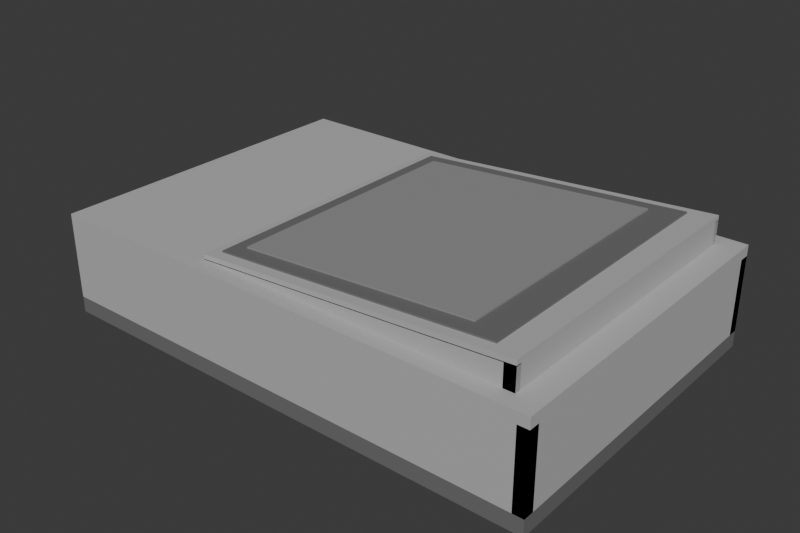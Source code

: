 # Source: south.blend  (saved by Blender 4.0.36; exported with 4.5.12 LTS)
import bpy
from mathutils import Matrix  # noqa: F401  (used for matrix-valued properties, if any)

bpy.ops.wm.read_factory_settings(use_empty=True)
scene = bpy.context.scene
scene.name = 'Scene'

# ---- collections
col_collection = bpy.data.collections.new('Collection'); scene.collection.children.link(col_collection)

# ---- materials (node trees are filled in below, after node groups)
mat_neutral_gasket_002 = bpy.data.materials.new('neutral_gasket.002')
mat_neutral_gasket_002.diffuse_color = (0.16, 0.16, 0.16, 1.0)
mat_neutral_shell_002 = bpy.data.materials.new('neutral_shell.002')
mat_neutral_shell_002.diffuse_color = (0.48, 0.48, 0.48, 1.0)
mat_neutral_mechanism_002 = bpy.data.materials.new('neutral_mechanism.002')
mat_neutral_mechanism_002.diffuse_color = (0.3, 0.3, 0.3, 1.0)

# ---- material node trees
mat_neutral_gasket_002.use_nodes = True; mat_neutral_gasket_002.node_tree.nodes.clear()
_N = mat_neutral_gasket_002.node_tree.nodes; _L = mat_neutral_gasket_002.node_tree.links
n0 = _N.new('ShaderNodeBsdfPrincipled'); n0.name = 'Principled BSDF'; n0.location = (10, 300)
n0.inputs[0].default_value = (0.16, 0.16, 0.16, 1.0)
n0.inputs[2].default_value = 0.72
n0.inputs[3].default_value = 1.45
n1 = _N.new('ShaderNodeOutputMaterial'); n1.name = 'Material Output'; n1.location = (300, 300)
_L.new(n0.outputs[0], n1.inputs[0])
n1.is_active_output = True
mat_neutral_shell_002.use_nodes = True; mat_neutral_shell_002.node_tree.nodes.clear()
_N = mat_neutral_shell_002.node_tree.nodes; _L = mat_neutral_shell_002.node_tree.links
n0 = _N.new('ShaderNodeBsdfPrincipled'); n0.name = 'Principled BSDF'; n0.location = (10, 300)
n0.inputs[0].default_value = (0.48, 0.48, 0.48, 1.0)
n0.inputs[2].default_value = 0.72
n0.inputs[3].default_value = 1.45
n1 = _N.new('ShaderNodeOutputMaterial'); n1.name = 'Material Output'; n1.location = (300, 300)
_L.new(n0.outputs[0], n1.inputs[0])
n1.is_active_output = True
mat_neutral_mechanism_002.use_nodes = True; mat_neutral_mechanism_002.node_tree.nodes.clear()
_N = mat_neutral_mechanism_002.node_tree.nodes; _L = mat_neutral_mechanism_002.node_tree.links
n0 = _N.new('ShaderNodeBsdfPrincipled'); n0.name = 'Principled BSDF'; n0.location = (10, 300)
n0.inputs[0].default_value = (0.3, 0.3, 0.3, 1.0)
n0.inputs[2].default_value = 0.72
n0.inputs[3].default_value = 1.45
n1 = _N.new('ShaderNodeOutputMaterial'); n1.name = 'Material Output'; n1.location = (300, 300)
_L.new(n0.outputs[0], n1.inputs[0])
n1.is_active_output = True

# ---- world
world_world = bpy.data.worlds.new('World'); scene.world = world_world
world_world.use_nodes = True; world_world.node_tree.nodes.clear()
_N = world_world.node_tree.nodes; _L = world_world.node_tree.links
n0 = _N.new('ShaderNodeOutputWorld'); n0.name = 'World Output'; n0.location = (300, 300)
n1 = _N.new('ShaderNodeBackground'); n1.name = 'Background'; n1.location = (10, 300)
n1.inputs[0].default_value = (0.05088, 0.05088, 0.05088, 1.0)
_L.new(n1.outputs[0], n0.inputs[0])
n0.is_active_output = True
world_world.color = (0.25, 0.25, 0.25)
world_world.use_sun_shadow = False
world_world.sun_shadow_jitter_overblur = 0.0

# ---- meshes
me_cube_035 = bpy.data.meshes.new('Cube.035')
me_cube_035.from_pydata([(-1.875, -1.25, -0.06), (-1.875, -1.25, 0.06), (-1.875, 1.25, -0.06), (-1.875, 1.25, 0.06), (1.875, -1.25, -0.06), (1.875, -1.25, 0.06), (1.875, 1.25, -0.06), (1.875, 1.25, 0.06)], [], [(0, 1, 3, 2), (2, 3, 7, 6), (6, 7, 5, 4), (4, 5, 1, 0), (2, 6, 4, 0), (7, 3, 1, 5)])
_uv = me_cube_035.uv_layers.new(name='UVMap')
_uv.uv.foreach_set('vector', [0.375, 0.0, 0.625, 0.0, 0.625, 0.25, 0.375, 0.25, 0.375, 0.25, 0.625, 0.25, 0.625, 0.5, 0.375, 0.5, 0.375, 0.5, 0.625, 0.5, 0.625, 0.75, 0.375, 0.75, 0.375, 0.75, 0.625, 0.75, 0.625, 1.0, 0.375, 1.0, 0.125, 0.5, 0.375, 0.5, 0.375, 0.75, 0.125, 0.75, 0.625, 0.5, 0.875, 0.5, 0.875, 0.75, 0.625, 0.75])
me_cube_035.materials.append(mat_neutral_gasket_002)
me_cube_035.update()
me_cube_036 = bpy.data.meshes.new('Cube.036')
me_cube_036.from_pydata([(-0.04, -1.25, -0.28), (-0.04, -1.25, 0.28), (-0.04, 1.25, -0.28), (-0.04, 1.25, 0.28), (0.04, -1.25, -0.28), (0.04, -1.25, 0.28), (0.04, 1.25, -0.28), (0.04, 1.25, 0.28)], [], [(0, 1, 3, 2), (2, 3, 7, 6), (6, 7, 5, 4), (4, 5, 1, 0), (2, 6, 4, 0), (7, 3, 1, 5)])
_uv = me_cube_036.uv_layers.new(name='UVMap')
_uv.uv.foreach_set('vector', [0.375, 0.0, 0.625, 0.0, 0.625, 0.25, 0.375, 0.25, 0.375, 0.25, 0.625, 0.25, 0.625, 0.5, 0.375, 0.5, 0.375, 0.5, 0.625, 0.5, 0.625, 0.75, 0.375, 0.75, 0.375, 0.75, 0.625, 0.75, 0.625, 1.0, 0.375, 1.0, 0.125, 0.5, 0.375, 0.5, 0.375, 0.75, 0.125, 0.75, 0.625, 0.5, 0.875, 0.5, 0.875, 0.75, 0.625, 0.75])
me_cube_036.materials.append(mat_neutral_shell_002)
me_cube_036.update()
me_cube_037 = bpy.data.meshes.new('Cube.037')
me_cube_037.from_pydata([(-1.875, -0.04, -0.28), (-1.875, -0.04, 0.28), (-1.875, 0.04, -0.28), (-1.875, 0.04, 0.28), (1.875, -0.04, -0.28), (1.875, -0.04, 0.28), (1.875, 0.04, -0.28), (1.875, 0.04, 0.28)], [], [(0, 1, 3, 2), (2, 3, 7, 6), (6, 7, 5, 4), (4, 5, 1, 0), (2, 6, 4, 0), (7, 3, 1, 5)])
_uv = me_cube_037.uv_layers.new(name='UVMap')
_uv.uv.foreach_set('vector', [0.375, 0.0, 0.625, 0.0, 0.625, 0.25, 0.375, 0.25, 0.375, 0.25, 0.625, 0.25, 0.625, 0.5, 0.375, 0.5, 0.375, 0.5, 0.625, 0.5, 0.625, 0.75, 0.375, 0.75, 0.375, 0.75, 0.625, 0.75, 0.625, 1.0, 0.375, 1.0, 0.125, 0.5, 0.375, 0.5, 0.375, 0.75, 0.125, 0.75, 0.625, 0.5, 0.875, 0.5, 0.875, 0.75, 0.625, 0.75])
me_cube_037.materials.append(mat_neutral_shell_002)
me_cube_037.update()
me_cube_038 = bpy.data.meshes.new('Cube.038')
me_cube_038.from_pydata([(-1.875, -0.04, -0.28), (-1.875, -0.04, 0.28), (-1.875, 0.04, -0.28), (-1.875, 0.04, 0.28), (1.875, -0.04, -0.28), (1.875, -0.04, 0.28), (1.875, 0.04, -0.28), (1.875, 0.04, 0.28)], [], [(0, 1, 3, 2), (2, 3, 7, 6), (6, 7, 5, 4), (4, 5, 1, 0), (2, 6, 4, 0), (7, 3, 1, 5)])
_uv = me_cube_038.uv_layers.new(name='UVMap')
_uv.uv.foreach_set('vector', [0.375, 0.0, 0.625, 0.0, 0.625, 0.25, 0.375, 0.25, 0.375, 0.25, 0.625, 0.25, 0.625, 0.5, 0.375, 0.5, 0.375, 0.5, 0.625, 0.5, 0.625, 0.75, 0.375, 0.75, 0.375, 0.75, 0.625, 0.75, 0.625, 1.0, 0.375, 1.0, 0.125, 0.5, 0.375, 0.5, 0.375, 0.75, 0.125, 0.75, 0.625, 0.5, 0.875, 0.5, 0.875, 0.75, 0.625, 0.75])
me_cube_038.materials.append(mat_neutral_shell_002)
me_cube_038.update()
me_cube_039 = bpy.data.meshes.new('Cube.039')
me_cube_039.from_pydata([(-1.8, -0.04, -0.28), (-1.8, -0.04, 0.28), (-1.8, 0.04, -0.28), (-1.8, 0.04, 0.28), (1.8, -0.04, -0.28), (1.8, -0.04, 0.28), (1.8, 0.04, -0.28), (1.8, 0.04, 0.28)], [], [(0, 1, 3, 2), (2, 3, 7, 6), (6, 7, 5, 4), (4, 5, 1, 0), (2, 6, 4, 0), (7, 3, 1, 5)])
_uv = me_cube_039.uv_layers.new(name='UVMap')
_uv.uv.foreach_set('vector', [0.375, 0.0, 0.625, 0.0, 0.625, 0.25, 0.375, 0.25, 0.375, 0.25, 0.625, 0.25, 0.625, 0.5, 0.375, 0.5, 0.375, 0.5, 0.625, 0.5, 0.625, 0.75, 0.375, 0.75, 0.375, 0.75, 0.625, 0.75, 0.625, 1.0, 0.375, 1.0, 0.125, 0.5, 0.375, 0.5, 0.375, 0.75, 0.125, 0.75, 0.625, 0.5, 0.875, 0.5, 0.875, 0.75, 0.625, 0.75])
me_cube_039.materials.append(mat_neutral_mechanism_002)
me_cube_039.update()
me_cube_040 = bpy.data.meshes.new('Cube.040')
me_cube_040.from_pydata([(-1.875, -1.25, -0.04), (-1.875, -1.25, 0.04), (-1.875, 1.25, -0.04), (-1.875, 1.25, 0.04), (1.875, -1.25, -0.04), (1.875, -1.25, 0.04), (1.875, 1.25, -0.04), (1.875, 1.25, 0.04)], [], [(0, 1, 3, 2), (2, 3, 7, 6), (6, 7, 5, 4), (4, 5, 1, 0), (2, 6, 4, 0), (7, 3, 1, 5)])
_uv = me_cube_040.uv_layers.new(name='UVMap')
_uv.uv.foreach_set('vector', [0.375, 0.0, 0.625, 0.0, 0.625, 0.25, 0.375, 0.25, 0.375, 0.25, 0.625, 0.25, 0.625, 0.5, 0.375, 0.5, 0.375, 0.5, 0.625, 0.5, 0.625, 0.75, 0.375, 0.75, 0.375, 0.75, 0.625, 0.75, 0.625, 1.0, 0.375, 1.0, 0.125, 0.5, 0.375, 0.5, 0.375, 0.75, 0.125, 0.75, 0.625, 0.5, 0.875, 0.5, 0.875, 0.75, 0.625, 0.75])
me_cube_040.materials.append(mat_neutral_shell_002)
me_cube_040.update()
me_instrument_wedge_002 = bpy.data.meshes.new('instrument_wedge.002')
me_instrument_wedge_002.from_pydata([(-0.65, -1.13, 0.76), (1.7, -1.13, 0.92), (1.7, 1.13, 0.92), (-0.65, 1.13, 0.76), (-0.65, -1.13, 0.8), (1.7, -1.13, 0.96), (1.7, 1.13, 0.96), (-0.65, 1.13, 0.8)], [], [(3, 2, 1, 0), (4, 5, 6, 7), (0, 1, 5, 4), (1, 2, 6, 5), (2, 3, 7, 6), (3, 0, 4, 7)])
me_instrument_wedge_002.materials.append(mat_neutral_shell_002)
me_instrument_wedge_002.update()
me_cube_041 = bpy.data.meshes.new('Cube.041')
me_cube_041.from_pydata([(-0.04, -1.13, -0.08), (-0.04, -1.13, 0.08), (-0.04, 1.13, -0.08), (-0.04, 1.13, 0.08), (0.04, -1.13, -0.08), (0.04, -1.13, 0.08), (0.04, 1.13, -0.08), (0.04, 1.13, 0.08)], [], [(0, 1, 3, 2), (2, 3, 7, 6), (6, 7, 5, 4), (4, 5, 1, 0), (2, 6, 4, 0), (7, 3, 1, 5)])
_uv = me_cube_041.uv_layers.new(name='UVMap')
_uv.uv.foreach_set('vector', [0.375, 0.0, 0.625, 0.0, 0.625, 0.25, 0.375, 0.25, 0.375, 0.25, 0.625, 0.25, 0.625, 0.5, 0.375, 0.5, 0.375, 0.5, 0.625, 0.5, 0.625, 0.75, 0.375, 0.75, 0.375, 0.75, 0.625, 0.75, 0.625, 1.0, 0.375, 1.0, 0.125, 0.5, 0.375, 0.5, 0.375, 0.75, 0.125, 0.75, 0.625, 0.5, 0.875, 0.5, 0.875, 0.75, 0.625, 0.75])
me_cube_041.materials.append(mat_neutral_shell_002)
me_cube_041.update()
me_instrument_cheek_north_002 = bpy.data.meshes.new('instrument_cheek_north.002')
me_instrument_cheek_north_002.from_pydata([(-0.65, 1.09, 0.755), (1.7, 1.09, 0.755), (1.7, 1.13, 0.755), (-0.65, 1.13, 0.755), (-0.65, 1.09, 0.765), (1.7, 1.09, 0.925), (1.7, 1.13, 0.925), (-0.65, 1.13, 0.765)], [], [(3, 2, 1, 0), (4, 5, 6, 7), (0, 1, 5, 4), (1, 2, 6, 5), (2, 3, 7, 6), (3, 0, 4, 7)])
me_instrument_cheek_north_002.materials.append(mat_neutral_shell_002)
me_instrument_cheek_north_002.update()
me_instrument_cheek_south_002 = bpy.data.meshes.new('instrument_cheek_south.002')
me_instrument_cheek_south_002.from_pydata([(-0.65, -1.13, 0.755), (1.7, -1.13, 0.755), (1.7, -1.09, 0.755), (-0.65, -1.09, 0.755), (-0.65, -1.13, 0.765), (1.7, -1.13, 0.925), (1.7, -1.09, 0.925), (-0.65, -1.09, 0.765)], [], [(3, 2, 1, 0), (4, 5, 6, 7), (0, 1, 5, 4), (1, 2, 6, 5), (2, 3, 7, 6), (3, 0, 4, 7)])
me_instrument_cheek_south_002.materials.append(mat_neutral_shell_002)
me_instrument_cheek_south_002.update()
me_display_bezel_002 = bpy.data.meshes.new('display_bezel.002')
me_display_bezel_002.from_pydata([(-0.57, -1.05, 0.7994), (1.52, -1.05, 0.9417), (1.52, 1.05, 0.9417), (-0.57, 1.05, 0.7994), (-0.57, -1.05, 0.8174), (1.52, -1.05, 0.9597), (1.52, 1.05, 0.9597), (-0.57, 1.05, 0.8174)], [], [(3, 2, 1, 0), (4, 5, 6, 7), (0, 1, 5, 4), (1, 2, 6, 5), (2, 3, 7, 6), (3, 0, 4, 7)])
me_display_bezel_002.materials.append(mat_neutral_gasket_002)
me_display_bezel_002.update()
me_operating_display_002 = bpy.data.meshes.new('operating_display.002')
me_operating_display_002.from_pydata([(-0.46, -0.94, 0.8259), (1.3, -0.94, 0.9458), (1.3, 0.94, 0.9458), (-0.46, 0.94, 0.8259), (-0.46, -0.94, 0.8379), (1.3, -0.94, 0.9578), (1.3, 0.94, 0.9578), (-0.46, 0.94, 0.8379)], [], [(3, 2, 1, 0), (4, 5, 6, 7), (0, 1, 5, 4), (1, 2, 6, 5), (2, 3, 7, 6), (3, 0, 4, 7)])
me_operating_display_002.materials.append(mat_neutral_mechanism_002)
me_operating_display_002.update()
me_cube_042 = bpy.data.meshes.new('Cube.042')
me_cube_042.from_pydata([(-0.04, -0.605, -0.28), (-0.04, -0.605, 0.28), (-0.04, 0.605, -0.28), (-0.04, 0.605, 0.28), (0.04, -0.605, -0.28), (0.04, -0.605, 0.28), (0.04, 0.605, -0.28), (0.04, 0.605, 0.28)], [], [(0, 1, 3, 2), (2, 3, 7, 6), (6, 7, 5, 4), (4, 5, 1, 0), (2, 6, 4, 0), (7, 3, 1, 5)])
_uv = me_cube_042.uv_layers.new(name='UVMap')
_uv.uv.foreach_set('vector', [0.375, 0.0, 0.625, 0.0, 0.625, 0.25, 0.375, 0.25, 0.375, 0.25, 0.625, 0.25, 0.625, 0.5, 0.375, 0.5, 0.375, 0.5, 0.625, 0.5, 0.625, 0.75, 0.375, 0.75, 0.375, 0.75, 0.625, 0.75, 0.625, 1.0, 0.375, 1.0, 0.125, 0.5, 0.375, 0.5, 0.375, 0.75, 0.125, 0.75, 0.625, 0.5, 0.875, 0.5, 0.875, 0.75, 0.625, 0.75])
me_cube_042.materials.append(mat_neutral_shell_002)
me_cube_042.update()
me_cube_043 = bpy.data.meshes.new('Cube.043')
me_cube_043.from_pydata([(-0.006, -0.009, -0.24), (-0.006, -0.009, 0.24), (-0.006, 0.009, -0.24), (-0.006, 0.009, 0.24), (0.006, -0.009, -0.24), (0.006, -0.009, 0.24), (0.006, 0.009, -0.24), (0.006, 0.009, 0.24)], [], [(0, 1, 3, 2), (2, 3, 7, 6), (6, 7, 5, 4), (4, 5, 1, 0), (2, 6, 4, 0), (7, 3, 1, 5)])
_uv = me_cube_043.uv_layers.new(name='UVMap')
_uv.uv.foreach_set('vector', [0.375, 0.0, 0.625, 0.0, 0.625, 0.25, 0.375, 0.25, 0.375, 0.25, 0.625, 0.25, 0.625, 0.5, 0.375, 0.5, 0.375, 0.5, 0.625, 0.5, 0.625, 0.75, 0.375, 0.75, 0.375, 0.75, 0.625, 0.75, 0.625, 1.0, 0.375, 1.0, 0.125, 0.5, 0.375, 0.5, 0.375, 0.75, 0.125, 0.75, 0.625, 0.5, 0.875, 0.5, 0.875, 0.75, 0.625, 0.75])
me_cube_043.materials.append(mat_neutral_gasket_002)
me_cube_043.update()
me_cube_044 = bpy.data.meshes.new('Cube.044')
me_cube_044.from_pydata([(-0.012, -0.12, -0.0275), (-0.012, -0.12, 0.0275), (-0.012, 0.12, -0.0275), (-0.012, 0.12, 0.0275), (0.012, -0.12, -0.0275), (0.012, -0.12, 0.0275), (0.012, 0.12, -0.0275), (0.012, 0.12, 0.0275)], [], [(0, 1, 3, 2), (2, 3, 7, 6), (6, 7, 5, 4), (4, 5, 1, 0), (2, 6, 4, 0), (7, 3, 1, 5)])
_uv = me_cube_044.uv_layers.new(name='UVMap')
_uv.uv.foreach_set('vector', [0.375, 0.0, 0.625, 0.0, 0.625, 0.25, 0.375, 0.25, 0.375, 0.25, 0.625, 0.25, 0.625, 0.5, 0.375, 0.5, 0.375, 0.5, 0.625, 0.5, 0.625, 0.75, 0.375, 0.75, 0.375, 0.75, 0.625, 0.75, 0.625, 1.0, 0.375, 1.0, 0.125, 0.5, 0.375, 0.5, 0.375, 0.75, 0.125, 0.75, 0.625, 0.5, 0.875, 0.5, 0.875, 0.75, 0.625, 0.75])
me_cube_044.materials.append(mat_neutral_gasket_002)
me_cube_044.update()
me_cube_045 = bpy.data.meshes.new('Cube.045')
me_cube_045.from_pydata([(-1.15, -0.52, -0.04), (-1.15, -0.52, 0.04), (-1.15, 0.52, -0.04), (-1.15, 0.52, 0.04), (1.15, -0.52, -0.04), (1.15, -0.52, 0.04), (1.15, 0.52, -0.04), (1.15, 0.52, 0.04)], [], [(0, 1, 3, 2), (2, 3, 7, 6), (6, 7, 5, 4), (4, 5, 1, 0), (2, 6, 4, 0), (7, 3, 1, 5)])
_uv = me_cube_045.uv_layers.new(name='UVMap')
_uv.uv.foreach_set('vector', [0.375, 0.0, 0.625, 0.0, 0.625, 0.25, 0.375, 0.25, 0.375, 0.25, 0.625, 0.25, 0.625, 0.5, 0.375, 0.5, 0.375, 0.5, 0.625, 0.5, 0.625, 0.75, 0.375, 0.75, 0.375, 0.75, 0.625, 0.75, 0.625, 1.0, 0.375, 1.0, 0.125, 0.5, 0.375, 0.5, 0.375, 0.75, 0.125, 0.75, 0.625, 0.5, 0.875, 0.5, 0.875, 0.75, 0.625, 0.75])
me_cube_045.materials.append(mat_neutral_mechanism_002)
me_cube_045.update()
me_cube_046 = bpy.data.meshes.new('Cube.046')
me_cube_046.from_pydata([(-0.8, -0.4, -0.11), (-0.8, -0.4, 0.11), (-0.8, 0.4, -0.11), (-0.8, 0.4, 0.11), (0.8, -0.4, -0.11), (0.8, -0.4, 0.11), (0.8, 0.4, -0.11), (0.8, 0.4, 0.11)], [], [(0, 1, 3, 2), (2, 3, 7, 6), (6, 7, 5, 4), (4, 5, 1, 0), (2, 6, 4, 0), (7, 3, 1, 5)])
_uv = me_cube_046.uv_layers.new(name='UVMap')
_uv.uv.foreach_set('vector', [0.375, 0.0, 0.625, 0.0, 0.625, 0.25, 0.375, 0.25, 0.375, 0.25, 0.625, 0.25, 0.625, 0.5, 0.375, 0.5, 0.375, 0.5, 0.625, 0.5, 0.625, 0.75, 0.375, 0.75, 0.375, 0.75, 0.625, 0.75, 0.625, 1.0, 0.375, 1.0, 0.125, 0.5, 0.375, 0.5, 0.375, 0.75, 0.125, 0.75, 0.625, 0.5, 0.875, 0.5, 0.875, 0.75, 0.625, 0.75])
me_cube_046.materials.append(mat_neutral_mechanism_002)
me_cube_046.update()
me_cube_047 = bpy.data.meshes.new('Cube.047')
me_cube_047.from_pydata([(-0.04, -0.605, -0.28), (-0.04, -0.605, 0.28), (-0.04, 0.605, -0.28), (-0.04, 0.605, 0.28), (0.04, -0.605, -0.28), (0.04, -0.605, 0.28), (0.04, 0.605, -0.28), (0.04, 0.605, 0.28)], [], [(0, 1, 3, 2), (2, 3, 7, 6), (6, 7, 5, 4), (4, 5, 1, 0), (2, 6, 4, 0), (7, 3, 1, 5)])
_uv = me_cube_047.uv_layers.new(name='UVMap')
_uv.uv.foreach_set('vector', [0.375, 0.0, 0.625, 0.0, 0.625, 0.25, 0.375, 0.25, 0.375, 0.25, 0.625, 0.25, 0.625, 0.5, 0.375, 0.5, 0.375, 0.5, 0.625, 0.5, 0.625, 0.75, 0.375, 0.75, 0.375, 0.75, 0.625, 0.75, 0.625, 1.0, 0.375, 1.0, 0.125, 0.5, 0.375, 0.5, 0.375, 0.75, 0.125, 0.75, 0.625, 0.5, 0.875, 0.5, 0.875, 0.75, 0.625, 0.75])
me_cube_047.materials.append(mat_neutral_shell_002)
me_cube_047.update()
me_cube_048 = bpy.data.meshes.new('Cube.048')
me_cube_048.from_pydata([(-0.006, -0.009, -0.24), (-0.006, -0.009, 0.24), (-0.006, 0.009, -0.24), (-0.006, 0.009, 0.24), (0.006, -0.009, -0.24), (0.006, -0.009, 0.24), (0.006, 0.009, -0.24), (0.006, 0.009, 0.24)], [], [(0, 1, 3, 2), (2, 3, 7, 6), (6, 7, 5, 4), (4, 5, 1, 0), (2, 6, 4, 0), (7, 3, 1, 5)])
_uv = me_cube_048.uv_layers.new(name='UVMap')
_uv.uv.foreach_set('vector', [0.375, 0.0, 0.625, 0.0, 0.625, 0.25, 0.375, 0.25, 0.375, 0.25, 0.625, 0.25, 0.625, 0.5, 0.375, 0.5, 0.375, 0.5, 0.625, 0.5, 0.625, 0.75, 0.375, 0.75, 0.375, 0.75, 0.625, 0.75, 0.625, 1.0, 0.375, 1.0, 0.125, 0.5, 0.375, 0.5, 0.375, 0.75, 0.125, 0.75, 0.625, 0.5, 0.875, 0.5, 0.875, 0.75, 0.625, 0.75])
me_cube_048.materials.append(mat_neutral_gasket_002)
me_cube_048.update()
me_cube_049 = bpy.data.meshes.new('Cube.049')
me_cube_049.from_pydata([(-0.012, -0.12, -0.0275), (-0.012, -0.12, 0.0275), (-0.012, 0.12, -0.0275), (-0.012, 0.12, 0.0275), (0.012, -0.12, -0.0275), (0.012, -0.12, 0.0275), (0.012, 0.12, -0.0275), (0.012, 0.12, 0.0275)], [], [(0, 1, 3, 2), (2, 3, 7, 6), (6, 7, 5, 4), (4, 5, 1, 0), (2, 6, 4, 0), (7, 3, 1, 5)])
_uv = me_cube_049.uv_layers.new(name='UVMap')
_uv.uv.foreach_set('vector', [0.375, 0.0, 0.625, 0.0, 0.625, 0.25, 0.375, 0.25, 0.375, 0.25, 0.625, 0.25, 0.625, 0.5, 0.375, 0.5, 0.375, 0.5, 0.625, 0.5, 0.625, 0.75, 0.375, 0.75, 0.375, 0.75, 0.625, 0.75, 0.625, 1.0, 0.375, 1.0, 0.125, 0.5, 0.375, 0.5, 0.375, 0.75, 0.125, 0.75, 0.625, 0.5, 0.875, 0.5, 0.875, 0.75, 0.625, 0.75])
me_cube_049.materials.append(mat_neutral_gasket_002)
me_cube_049.update()
me_cube_050 = bpy.data.meshes.new('Cube.050')
me_cube_050.from_pydata([(-1.15, -0.52, -0.04), (-1.15, -0.52, 0.04), (-1.15, 0.52, -0.04), (-1.15, 0.52, 0.04), (1.15, -0.52, -0.04), (1.15, -0.52, 0.04), (1.15, 0.52, -0.04), (1.15, 0.52, 0.04)], [], [(0, 1, 3, 2), (2, 3, 7, 6), (6, 7, 5, 4), (4, 5, 1, 0), (2, 6, 4, 0), (7, 3, 1, 5)])
_uv = me_cube_050.uv_layers.new(name='UVMap')
_uv.uv.foreach_set('vector', [0.375, 0.0, 0.625, 0.0, 0.625, 0.25, 0.375, 0.25, 0.375, 0.25, 0.625, 0.25, 0.625, 0.5, 0.375, 0.5, 0.375, 0.5, 0.625, 0.5, 0.625, 0.75, 0.375, 0.75, 0.375, 0.75, 0.625, 0.75, 0.625, 1.0, 0.375, 1.0, 0.125, 0.5, 0.375, 0.5, 0.375, 0.75, 0.125, 0.75, 0.625, 0.5, 0.875, 0.5, 0.875, 0.75, 0.625, 0.75])
me_cube_050.materials.append(mat_neutral_mechanism_002)
me_cube_050.update()
me_cube_051 = bpy.data.meshes.new('Cube.051')
me_cube_051.from_pydata([(-0.8, -0.4, -0.11), (-0.8, -0.4, 0.11), (-0.8, 0.4, -0.11), (-0.8, 0.4, 0.11), (0.8, -0.4, -0.11), (0.8, -0.4, 0.11), (0.8, 0.4, -0.11), (0.8, 0.4, 0.11)], [], [(0, 1, 3, 2), (2, 3, 7, 6), (6, 7, 5, 4), (4, 5, 1, 0), (2, 6, 4, 0), (7, 3, 1, 5)])
_uv = me_cube_051.uv_layers.new(name='UVMap')
_uv.uv.foreach_set('vector', [0.375, 0.0, 0.625, 0.0, 0.625, 0.25, 0.375, 0.25, 0.375, 0.25, 0.625, 0.25, 0.625, 0.5, 0.375, 0.5, 0.375, 0.5, 0.625, 0.5, 0.625, 0.75, 0.375, 0.75, 0.375, 0.75, 0.625, 0.75, 0.625, 1.0, 0.375, 1.0, 0.125, 0.5, 0.375, 0.5, 0.375, 0.75, 0.125, 0.75, 0.625, 0.5, 0.875, 0.5, 0.875, 0.75, 0.625, 0.75])
me_cube_051.materials.append(mat_neutral_mechanism_002)
me_cube_051.update()

# ---- objects
ob_deck_plinth = bpy.data.objects.new('deck_plinth', me_cube_035)
ob_back_wall = bpy.data.objects.new('back_wall', me_cube_036)
ob_side_north = bpy.data.objects.new('side_north', me_cube_037)
ob_side_south = bpy.data.objects.new('side_south', me_cube_038)
ob_central_bulkhead = bpy.data.objects.new('central_bulkhead', me_cube_039)
ob_service_worktop = bpy.data.objects.new('service_worktop', me_cube_040)
ob_instrument_wedge = bpy.data.objects.new('instrument_wedge', me_instrument_wedge_002)
ob_rear_service_cover = bpy.data.objects.new('rear_service_cover', me_cube_041)
ob_instrument_cheek_north = bpy.data.objects.new('instrument_cheek_north', me_instrument_cheek_north_002)
ob_instrument_cheek_south = bpy.data.objects.new('instrument_cheek_south', me_instrument_cheek_south_002)
ob_display_bezel = bpy.data.objects.new('display_bezel', me_display_bezel_002)
ob_operating_display = bpy.data.objects.new('operating_display', me_operating_display_002)
ob_service_panel_0 = bpy.data.objects.new('service_panel_0', me_cube_042)
ob_panel_seam_0 = bpy.data.objects.new('panel_seam_0', me_cube_043)
ob_latch_0 = bpy.data.objects.new('latch_0', me_cube_044)
ob_electronics_tray_0 = bpy.data.objects.new('electronics_tray_0', me_cube_045)
ob_electronics_pack_0 = bpy.data.objects.new('electronics_pack_0', me_cube_046)
ob_service_panel_1 = bpy.data.objects.new('service_panel_1', me_cube_047)
ob_panel_seam_1 = bpy.data.objects.new('panel_seam_1', me_cube_048)
ob_latch_1 = bpy.data.objects.new('latch_1', me_cube_049)
ob_electronics_tray_1 = bpy.data.objects.new('electronics_tray_1', me_cube_050)
ob_electronics_pack_1 = bpy.data.objects.new('electronics_pack_1', me_cube_051)

# ---- transforms, parenting, visibility, modifiers, constraints
ob_deck_plinth.location = (0.0, 0.0, 0.06)
ob_back_wall.location = (1.835, 0.0, 0.4)
ob_side_north.location = (0.0, 1.21, 0.4)
ob_side_south.location = (0.0, -1.21, 0.4)
ob_central_bulkhead.location = (0.0, 0.0, 0.4)
ob_service_worktop.location = (0.0, 0.0, 0.72)
ob_instrument_wedge.location = (0.0, 0.0, 0.0)
ob_rear_service_cover.location = (1.66, 0.0, 0.84)
ob_instrument_cheek_north.location = (0.0, 0.0, 0.0)
ob_instrument_cheek_south.location = (0.0, 0.0, 0.0)
ob_display_bezel.location = (0.0, 0.0, 0.0)
ob_operating_display.location = (0.0, 0.0, 0.0)
ob_service_panel_0.location = (-1.81, -0.605, 0.4)
ob_panel_seam_0.location = (-1.855, -1.165, 0.4)
ob_latch_0.location = (-1.863, -0.605, 0.52)
ob_electronics_tray_0.location = (0.3, -0.605, 0.16)
ob_electronics_pack_0.location = (0.3, -0.605, 0.31)
ob_service_panel_1.location = (-1.81, 0.605, 0.4)
ob_panel_seam_1.location = (-1.855, 0.045, 0.4)
ob_latch_1.location = (-1.863, 0.605, 0.52)
ob_electronics_tray_1.location = (0.3, 0.605, 0.16)
ob_electronics_pack_1.location = (0.3, 0.605, 0.31)

# ---- collection membership
col_collection.objects.link(ob_deck_plinth)
col_collection.objects.link(ob_back_wall)
col_collection.objects.link(ob_side_north)
col_collection.objects.link(ob_side_south)
col_collection.objects.link(ob_central_bulkhead)
col_collection.objects.link(ob_service_worktop)
col_collection.objects.link(ob_instrument_wedge)
col_collection.objects.link(ob_rear_service_cover)
col_collection.objects.link(ob_instrument_cheek_north)
col_collection.objects.link(ob_instrument_cheek_south)
col_collection.objects.link(ob_display_bezel)
col_collection.objects.link(ob_operating_display)
col_collection.objects.link(ob_service_panel_0)
col_collection.objects.link(ob_panel_seam_0)
col_collection.objects.link(ob_latch_0)
col_collection.objects.link(ob_electronics_tray_0)
col_collection.objects.link(ob_electronics_pack_0)
col_collection.objects.link(ob_service_panel_1)
col_collection.objects.link(ob_panel_seam_1)
col_collection.objects.link(ob_latch_1)
col_collection.objects.link(ob_electronics_tray_1)
col_collection.objects.link(ob_electronics_pack_1)

# ---- scene / render settings (as saved in the file)
scene.frame_start = 1; scene.frame_end = 250; scene.frame_set(1)
scene.render.engine = 'CYCLES'
scene.render.resolution_x = 1200
scene.render.resolution_y = 800
scene.cycles.use_denoising = False
scene.cycles.samples = 16
scene.cycles.sampling_pattern = 'TABULATED_SOBOL'
bpy.context.view_layer.update()

# ---- added for rendering (the .blend has no active camera and no usable light): camera, sun
cam_auto = bpy.data.cameras.new('AutoCamera')
cam_auto.lens = 50.0
cam_auto.sensor_width = 36.0
cam_auto.clip_end = 1000.0
ob_auto_camera = bpy.data.objects.new('AutoCamera', cam_auto)
scene.collection.objects.link(ob_auto_camera)
ob_auto_camera.location = (4.26348, -5.11617, 3.89078)
ob_auto_camera.rotation_euler = (1.09748, -7.21219e-08, 0.694738)
scene.camera = ob_auto_camera
light_auto_sun = bpy.data.lights.new('AutoSun', 'SUN')
light_auto_sun.energy = 3.0
light_auto_sun.angle = 0.0523599
ob_auto_sun = bpy.data.objects.new('AutoSun', light_auto_sun)
scene.collection.objects.link(ob_auto_sun)
ob_auto_sun.rotation_euler = (0.872665, 0.174533, 0.523599)
bpy.context.view_layer.update()

